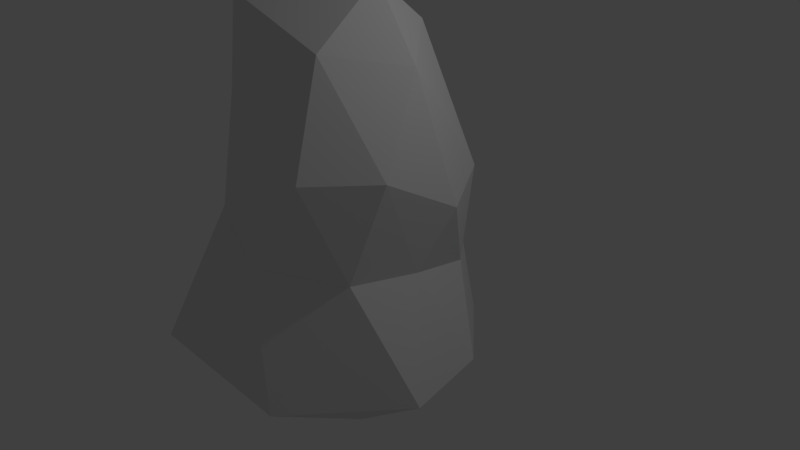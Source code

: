 # Source: Rock4.blend  (saved by Blender 2.79.0; exported with 4.5.12 LTS)
import bpy
from mathutils import Matrix  # noqa: F401  (used for matrix-valued properties, if any)

bpy.ops.wm.read_factory_settings(use_empty=True)
scene = bpy.context.scene
scene.name = 'Scene'

# ---- collections
col_collection_1 = bpy.data.collections.new('Collection 1'); scene.collection.children.link(col_collection_1)

# ---- world
world_world = bpy.data.worlds.new('World'); scene.world = world_world
world_world.color = (0.05088, 0.05088, 0.05088)
world_world.use_sun_shadow = False
world_world.sun_shadow_jitter_overblur = 0.0
world_world.cycles.sampling_method = 'MANUAL'

# ---- cameras
cam_camera = bpy.data.cameras.new('Camera')
cam_camera.clip_end = 100.0
cam_camera.lens = 35.0
cam_camera.sensor_width = 32.0
cam_camera.sensor_height = 18.0
cam_camera.ortho_scale = 7.314
cam_camera.dof.focus_distance = 0.0
cam_camera.dof.aperture_fstop = 128.0

# ---- lights
light_lamp = bpy.data.lights.new('Lamp', 'POINT')
light_lamp.transmission_factor = 0.0
light_lamp.cutoff_distance = 30.0
light_lamp.energy = 100.0
light_lamp.shadow_buffer_clip_start = 1.001
light_lamp.shadow_soft_size = 0.1
light_lamp.shadow_maximum_resolution = 0.006
light_lamp.use_absolute_resolution = True

# ---- meshes
me_icosphere_001 = bpy.data.meshes.new('Icosphere.001')
me_icosphere_001.from_pydata([(-0.4656, 0.03538, -1.976), (2.147, -1.186, -0.601), (-0.7377, -2.503, -0.4515), (-2.37, -0.009284, -0.7413), (-0.9214, 1.416, -0.5205), (1.146, 0.7685, -0.5951), (1.058, -1.862, 1.843), (-0.9079, -1.255, 2.275), (-0.7684, 0.86, 1.815), (0.5719, 1.272, 1.061), (1.636, -0.1496, 1.271), (0.72, -0.4544, 3.644), (-1.001, -1.333, -1.722), (0.7781, -0.8406, -1.744), (0.7982, -2.199, -0.9438), (1.919, -0.08462, -0.6113), (0.8092, 0.5959, -1.416), (-2.034, 0.1328, -1.633), (-2.03, -1.322, -0.7792), (-0.8746, 1.179, -1.629), (-1.938, 1.056, -0.7869), (0.3413, 1.24, -0.6759), (1.429, -0.5361, 0.5181), (1.293, 0.3174, 0.3099), (0.2907, -1.984, 0.7), (1.271, -1.385, 0.6096), (-1.127, -0.6352, 0.9512), (-0.6246, -1.67, 1.02), (-0.6544, 1.053, 0.4147), (-1.168, 0.4187, 0.6366), (0.7237, 0.954, 0.2357), (0.1002, 1.217, 0.2856), (1.578, -1.123, 1.812), (0.1473, -1.91, 2.247), (-1.184, -0.2793, 2.574), (-0.07832, 1.191, 1.516), (1.159, 0.6544, 1.402), (0.8803, -1.401, 3.048), (1.246, -0.4037, 2.807), (-0.5494, -1.359, 3.453), (-0.614, 0.6299, 3.023), (0.5761, 0.341, 3.073)], [], [(0, 13, 12), (1, 13, 15), (0, 12, 17), (0, 17, 19), (0, 19, 16), (1, 15, 22), (2, 14, 24), (3, 18, 26), (4, 20, 28), (5, 21, 30), (1, 22, 25), (2, 24, 27), (3, 26, 29), (4, 28, 31), (5, 30, 23), (6, 32, 37), (7, 33, 39), (8, 34, 40), (9, 35, 41), (10, 36, 38), (38, 41, 11), (38, 36, 41), (36, 9, 41), (41, 40, 11), (41, 35, 40), (35, 8, 40), (40, 39, 11), (40, 34, 39), (34, 7, 39), (39, 37, 11), (39, 33, 37), (33, 6, 37), (37, 38, 11), (37, 32, 38), (32, 10, 38), (23, 36, 10), (23, 30, 36), (30, 9, 36), (31, 35, 9), (31, 28, 35), (28, 8, 35), (29, 34, 8), (29, 26, 34), (26, 7, 34), (27, 33, 7), (27, 24, 33), (24, 6, 33), (25, 32, 6), (25, 22, 32), (22, 10, 32), (30, 31, 9), (30, 21, 31), (21, 4, 31), (28, 29, 8), (28, 20, 29), (20, 3, 29), (26, 27, 7), (26, 18, 27), (18, 2, 27), (24, 25, 6), (24, 14, 25), (14, 1, 25), (22, 23, 10), (22, 15, 23), (15, 5, 23), (16, 21, 5), (16, 19, 21), (19, 4, 21), (19, 20, 4), (19, 17, 20), (17, 3, 20), (17, 18, 3), (17, 12, 18), (12, 2, 18), (15, 16, 5), (15, 13, 16), (13, 0, 16), (12, 14, 2), (12, 13, 14), (13, 1, 14)])
me_icosphere_001.use_remesh_preserve_volume = False
me_icosphere_001.use_remesh_preserve_attributes = False
me_icosphere_001.use_mirror_vertex_groups = False
me_icosphere_001.update()

# ---- objects
ob_icosphere = bpy.data.objects.new('Icosphere', me_icosphere_001)
ob_lamp = bpy.data.objects.new('Lamp', light_lamp)
ob_camera = bpy.data.objects.new('Camera', cam_camera)

# ---- transforms, parenting, visibility, modifiers, constraints
ob_icosphere.location = (0.0, 0.0, 0.0)
ob_icosphere.lineart.crease_threshold = 0.0
ob_lamp.location = (4.076, 1.005, 5.904)
ob_lamp.rotation_euler = (0.6503, 0.05522, 1.866)
ob_lamp.lock_rotations_4d = False
ob_lamp.empty_display_type = 'ARROWS'
ob_lamp.color = (0.0, 0.0, 0.0, 0.0)
ob_lamp.lineart.crease_threshold = 0.0
ob_camera.location = (7.481, -6.508, 5.344)
ob_camera.rotation_euler = (1.109, 0.0, 0.8149)
ob_camera.lock_rotations_4d = False
ob_camera.empty_display_type = 'ARROWS'
ob_camera.color = (0.0, 0.0, 0.0, 0.0)
ob_camera.display_type = 'WIRE'
ob_camera.lineart.crease_threshold = 0.0

# ---- collection membership
col_collection_1.objects.link(ob_icosphere)
col_collection_1.objects.link(ob_lamp)
col_collection_1.objects.link(ob_camera)

# ---- scene / render settings (as saved in the file)
scene.camera = ob_camera
scene.frame_start = 1; scene.frame_end = 250; scene.frame_set(1)
scene.render.engine = 'BLENDER_EEVEE_NEXT'
scene.render.resolution_percentage = 50
scene.render.dither_intensity = 0.0
scene.cycles.use_denoising = False
scene.cycles.samples = 128
scene.cycles.sampling_pattern = 'TABULATED_SOBOL'
scene.cycles.use_adaptive_sampling = False
scene.cycles.use_light_tree = False
scene.cycles.blur_glossy = 0.0
scene.cycles.sample_clamp_indirect = 0.0
scene.view_settings.view_transform = 'Standard'
bpy.context.view_layer.update()
